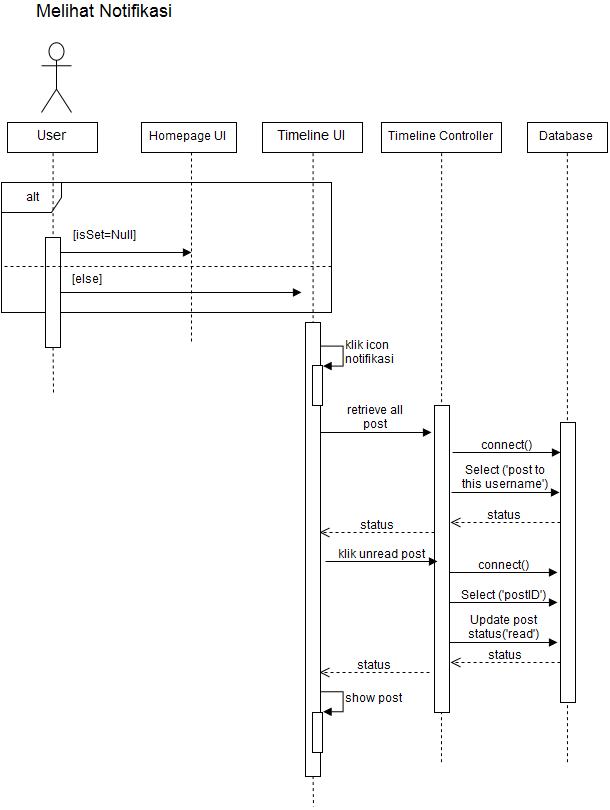

The diagram above was exported from draw.io. Its source (the exported page's mxGraphModel, read from the mxfile embedded in the PNG):
<mxGraphModel dx="1257" dy="689" grid="1" gridSize="10" guides="1" tooltips="1" connect="1" arrows="1" fold="1" page="1" pageScale="1" pageWidth="1169" pageHeight="826" background="#ffffff" math="0" shadow="0">
  <root>
    <mxCell id="0" />
    <mxCell id="1" parent="0" />
    <mxCell id="a5a5653eca1692b-7" value="" style="endArrow=none;html=1;exitX=0.5;exitY=1;startArrow=none;startFill=0;endFill=0;dashed=1;" edge="1" parent="1" source="427c570599c23365-8">
      <mxGeometry x="682" y="166" width="50" height="50" as="geometry">
        <mxPoint x="606" y="166" as="sourcePoint" />
        <mxPoint x="606" y="776" as="targetPoint" />
      </mxGeometry>
    </mxCell>
    <mxCell id="a5a5653eca1692b-5" value="" style="endArrow=none;html=1;exitX=0.5;exitY=1;startArrow=none;startFill=0;endFill=0;dashed=1;" edge="1" parent="1" source="27475be1b2145cbc-11">
      <mxGeometry x="536" y="166" width="50" height="50" as="geometry">
        <mxPoint x="480" y="166" as="sourcePoint" />
        <mxPoint x="480" y="776" as="targetPoint" />
      </mxGeometry>
    </mxCell>
    <mxCell id="27475be1b2145cbc-1" value="" style="shape=umlActor;verticalLabelPosition=bottom;labelBackgroundColor=#ffffff;verticalAlign=top;html=1;" parent="1" vertex="1">
      <mxGeometry x="80" y="56" width="30" height="70" as="geometry" />
    </mxCell>
    <mxCell id="27475be1b2145cbc-2" value="&lt;font style=&quot;font-size: 14px&quot;&gt;Timeline UI&lt;br&gt;&lt;/font&gt;" style="html=1;" parent="1" vertex="1">
      <mxGeometry x="301" y="136" width="100" height="30" as="geometry" />
    </mxCell>
    <mxCell id="27475be1b2145cbc-4" value="" style="endArrow=none;html=1;exitX=0.5;exitY=1;startArrow=none;startFill=0;endFill=0;dashed=1;" parent="1" source="27475be1b2145cbc-14" edge="1">
      <mxGeometry width="50" height="50" relative="1" as="geometry">
        <mxPoint x="110" y="60" as="sourcePoint" />
        <mxPoint x="352" y="820" as="targetPoint" />
      </mxGeometry>
    </mxCell>
    <mxCell id="27475be1b2145cbc-6" value="&lt;font style=&quot;font-size: 14px&quot;&gt;User&lt;/font&gt;" style="html=1;" parent="1" vertex="1">
      <mxGeometry x="46" y="136" width="90" height="30" as="geometry" />
    </mxCell>
    <mxCell id="27475be1b2145cbc-7" value="" style="endArrow=none;html=1;exitX=0.5;exitY=1;startArrow=none;startFill=0;endFill=0;dashed=1;" parent="1" source="27475be1b2145cbc-3" edge="1">
      <mxGeometry x="90" y="166" width="50" height="50" as="geometry">
        <mxPoint x="10" y="46" as="sourcePoint" />
        <mxPoint x="90" y="326" as="targetPoint" />
      </mxGeometry>
    </mxCell>
    <mxCell id="27475be1b2145cbc-8" value="" style="endArrow=none;html=1;exitX=0.5;exitY=1;startArrow=none;startFill=0;endFill=0;dashed=1;" parent="1" source="27475be1b2145cbc-3" edge="1">
      <mxGeometry x="90" y="166" width="50" height="50" as="geometry">
        <mxPoint x="90" y="166" as="sourcePoint" />
        <mxPoint x="92" y="406" as="targetPoint" />
      </mxGeometry>
    </mxCell>
    <mxCell id="27475be1b2145cbc-11" value="Timeline Controller&lt;br&gt;" style="html=1;" parent="1" vertex="1">
      <mxGeometry x="420" y="136" width="120" height="30" as="geometry" />
    </mxCell>
    <mxCell id="27475be1b2145cbc-13" value="&lt;font style=&quot;font-size: 12px&quot;&gt;[isSet=Null]&lt;/font&gt;" style="html=1;verticalAlign=bottom;endArrow=block;" parent="1" edge="1">
      <mxGeometry x="-0.3115" y="10" width="80" relative="1" as="geometry">
        <mxPoint x="98" y="266" as="sourcePoint" />
        <mxPoint x="230" y="266" as="targetPoint" />
        <mxPoint as="offset" />
      </mxGeometry>
    </mxCell>
    <mxCell id="27475be1b2145cbc-30" value="&lt;font style=&quot;font-size: 18px&quot;&gt;Melihat Notifikasi&lt;br&gt;&lt;/font&gt;" style="text;html=1;resizable=0;points=[];autosize=1;align=left;verticalAlign=top;spacingTop=-4;" parent="1" vertex="1">
      <mxGeometry x="75" y="15" width="150" height="20" as="geometry" />
    </mxCell>
    <mxCell id="4d6b511f3568e07c-1" value="alt" style="shape=umlFrame;whiteSpace=wrap;html=1;" parent="1" vertex="1">
      <mxGeometry x="40" y="196" width="330" height="130" as="geometry" />
    </mxCell>
    <mxCell id="4d6b511f3568e07c-2" value="Homepage UI&lt;br&gt;" style="html=1;" parent="1" vertex="1">
      <mxGeometry x="180" y="136" width="95" height="30" as="geometry" />
    </mxCell>
    <mxCell id="4d6b511f3568e07c-3" value="" style="endArrow=none;html=1;exitX=0.5;exitY=1;startArrow=none;startFill=0;endFill=0;dashed=1;" parent="1" edge="1">
      <mxGeometry x="265" y="166" width="50" height="50" as="geometry">
        <mxPoint x="230" y="166" as="sourcePoint" />
        <mxPoint x="230" y="356" as="targetPoint" />
      </mxGeometry>
    </mxCell>
    <mxCell id="27475be1b2145cbc-3" value="" style="html=1;points=[];perimeter=orthogonalPerimeter;" parent="1" vertex="1">
      <mxGeometry x="84" y="251" width="15" height="110" as="geometry" />
    </mxCell>
    <mxCell id="4d6b511f3568e07c-4" value="" style="endArrow=none;html=1;exitX=0.5;exitY=1;startArrow=none;startFill=0;endFill=0;dashed=1;" parent="1" source="27475be1b2145cbc-6" target="27475be1b2145cbc-3" edge="1">
      <mxGeometry x="90" y="166" width="50" height="50" as="geometry">
        <mxPoint x="91" y="166" as="sourcePoint" />
        <mxPoint x="91" y="536" as="targetPoint" />
      </mxGeometry>
    </mxCell>
    <mxCell id="4d6b511f3568e07c-5" value="" style="endArrow=none;html=1;endFill=0;dashed=1;" parent="1" edge="1">
      <mxGeometry width="50" height="50" relative="1" as="geometry">
        <mxPoint x="43" y="280" as="sourcePoint" />
        <mxPoint x="370" y="280" as="targetPoint" />
      </mxGeometry>
    </mxCell>
    <mxCell id="4d6b511f3568e07c-7" value="[else]" style="text;html=1;resizable=0;points=[];autosize=1;align=left;verticalAlign=top;spacingTop=-4;" parent="1" vertex="1">
      <mxGeometry x="111" y="286" width="50" height="20" as="geometry" />
    </mxCell>
    <mxCell id="4d6b511f3568e07c-8" value="" style="html=1;verticalAlign=bottom;endArrow=block;" parent="1" edge="1">
      <mxGeometry x="99" y="306" width="80" as="geometry">
        <mxPoint x="99" y="306" as="sourcePoint" />
        <mxPoint x="340" y="306" as="targetPoint" />
        <mxPoint as="offset" />
      </mxGeometry>
    </mxCell>
    <mxCell id="427c570599c23365-8" value="Database" style="html=1;" parent="1" vertex="1">
      <mxGeometry x="566" y="136" width="80" height="30" as="geometry" />
    </mxCell>
    <mxCell id="427c570599c23365-12" value="&lt;font style=&quot;font-size: 12px&quot;&gt;connect()&lt;br&gt;&lt;/font&gt;" style="html=1;verticalAlign=bottom;endArrow=block;" parent="1" edge="1">
      <mxGeometry x="491" y="466" width="80" as="geometry">
        <mxPoint x="491" y="466" as="sourcePoint" />
        <mxPoint x="599" y="466" as="targetPoint" />
        <Array as="points" />
        <mxPoint as="offset" />
      </mxGeometry>
    </mxCell>
    <mxCell id="427c570599c23365-13" value="&lt;font style=&quot;font-size: 12px&quot;&gt;Select ('post to &lt;br&gt;this username')&lt;/font&gt;&lt;br&gt;" style="html=1;verticalAlign=bottom;endArrow=block;" parent="1" edge="1">
      <mxGeometry x="-176" y="-38" width="80" as="geometry">
        <mxPoint x="490" y="506" as="sourcePoint" />
        <mxPoint x="598" y="506" as="targetPoint" />
        <Array as="points" />
        <mxPoint as="offset" />
      </mxGeometry>
    </mxCell>
    <mxCell id="427c570599c23365-14" value="&lt;font style=&quot;font-size: 12px&quot;&gt;status&lt;/font&gt;" style="html=1;verticalAlign=bottom;endArrow=open;dashed=1;endSize=8;" parent="1" edge="1">
      <mxGeometry relative="1" as="geometry">
        <mxPoint x="599" y="536" as="sourcePoint" />
        <mxPoint x="489" y="536" as="targetPoint" />
        <Array as="points" />
      </mxGeometry>
    </mxCell>
    <mxCell id="a5a5653eca1692b-2" value="&lt;font style=&quot;font-size: 12px&quot;&gt;klik icon&lt;br&gt;notifikasi&lt;br&gt;&lt;/font&gt;" style="edgeStyle=orthogonalEdgeStyle;html=1;align=left;spacingLeft=2;endArrow=block;rounded=0;entryX=1;entryY=0;" edge="1" target="a5a5653eca1692b-1" parent="1">
      <mxGeometry relative="1" as="geometry">
        <mxPoint x="356" y="359" as="sourcePoint" />
        <Array as="points">
          <mxPoint x="381" y="359" />
        </Array>
      </mxGeometry>
    </mxCell>
    <mxCell id="27475be1b2145cbc-22" value="" style="html=1;points=[];perimeter=orthogonalPerimeter;" parent="1" vertex="1">
      <mxGeometry x="473" y="419" width="15" height="307" as="geometry" />
    </mxCell>
    <mxCell id="a5a5653eca1692b-6" value="&lt;font style=&quot;font-size: 12px&quot;&gt;retrieve all&lt;br&gt;post&lt;br&gt;&lt;/font&gt;" style="html=1;verticalAlign=bottom;endArrow=block;" edge="1" parent="1">
      <mxGeometry width="80" relative="1" as="geometry">
        <mxPoint x="358" y="446" as="sourcePoint" />
        <mxPoint x="470" y="446" as="targetPoint" />
      </mxGeometry>
    </mxCell>
    <mxCell id="427c570599c23365-9" value="" style="html=1;points=[];perimeter=orthogonalPerimeter;" parent="1" vertex="1">
      <mxGeometry x="599" y="436" width="15" height="280" as="geometry" />
    </mxCell>
    <mxCell id="a5a5653eca1692b-8" value="&lt;font style=&quot;font-size: 12px&quot;&gt;status&lt;/font&gt;" style="html=1;verticalAlign=bottom;endArrow=open;dashed=1;endSize=8;" edge="1" parent="1">
      <mxGeometry x="363" y="546" as="geometry">
        <mxPoint x="473" y="546" as="sourcePoint" />
        <mxPoint x="358" y="546" as="targetPoint" />
        <Array as="points" />
      </mxGeometry>
    </mxCell>
    <mxCell id="a5a5653eca1692b-9" value="&lt;font style=&quot;font-size: 12px&quot;&gt;klik unread post&lt;br&gt;&lt;/font&gt;" style="html=1;verticalAlign=bottom;endArrow=block;" edge="1" parent="1">
      <mxGeometry x="364" y="575" width="80" as="geometry">
        <mxPoint x="364" y="575" as="sourcePoint" />
        <mxPoint x="476" y="575" as="targetPoint" />
      </mxGeometry>
    </mxCell>
    <mxCell id="a5a5653eca1692b-11" value="&lt;font style=&quot;font-size: 12px&quot;&gt;connect()&lt;br&gt;&lt;/font&gt;" style="html=1;verticalAlign=bottom;endArrow=block;" edge="1" parent="1">
      <mxGeometry x="488" y="586" width="80" as="geometry">
        <mxPoint x="488" y="586" as="sourcePoint" />
        <mxPoint x="596" y="586" as="targetPoint" />
        <Array as="points" />
        <mxPoint as="offset" />
      </mxGeometry>
    </mxCell>
    <mxCell id="a5a5653eca1692b-12" value="&lt;font style=&quot;font-size: 12px&quot;&gt;Select ('postID')&lt;/font&gt;&lt;br&gt;" style="html=1;verticalAlign=bottom;endArrow=block;" edge="1" parent="1">
      <mxGeometry x="-178" y="72" width="80" as="geometry">
        <mxPoint x="488" y="616" as="sourcePoint" />
        <mxPoint x="596" y="616" as="targetPoint" />
        <Array as="points" />
        <mxPoint as="offset" />
      </mxGeometry>
    </mxCell>
    <mxCell id="a5a5653eca1692b-13" value="&lt;font style=&quot;font-size: 12px&quot;&gt;Update post&lt;br&gt;status('read')&lt;/font&gt;&lt;br&gt;" style="html=1;verticalAlign=bottom;endArrow=block;" edge="1" parent="1">
      <mxGeometry x="-178" y="112" width="80" as="geometry">
        <mxPoint x="488" y="656" as="sourcePoint" />
        <mxPoint x="596" y="656" as="targetPoint" />
        <Array as="points" />
        <mxPoint as="offset" />
      </mxGeometry>
    </mxCell>
    <mxCell id="a5a5653eca1692b-14" value="&lt;font style=&quot;font-size: 12px&quot;&gt;status&lt;/font&gt;" style="html=1;verticalAlign=bottom;endArrow=open;dashed=1;endSize=8;" edge="1" parent="1">
      <mxGeometry x="489" y="676" as="geometry">
        <mxPoint x="599" y="676" as="sourcePoint" />
        <mxPoint x="489" y="676" as="targetPoint" />
        <Array as="points" />
      </mxGeometry>
    </mxCell>
    <mxCell id="a5a5653eca1692b-15" value="&lt;font style=&quot;font-size: 12px&quot;&gt;status&lt;/font&gt;" style="html=1;verticalAlign=bottom;endArrow=open;dashed=1;endSize=8;" edge="1" parent="1">
      <mxGeometry x="358" y="686" as="geometry">
        <mxPoint x="468" y="686" as="sourcePoint" />
        <mxPoint x="358" y="686" as="targetPoint" />
        <Array as="points" />
      </mxGeometry>
    </mxCell>
    <mxCell id="a5a5653eca1692b-17" value="&lt;font style=&quot;font-size: 12px&quot;&gt;show post&lt;/font&gt;&lt;font style=&quot;font-size: 12px&quot;&gt;&lt;br&gt;&lt;/font&gt;" style="edgeStyle=orthogonalEdgeStyle;html=1;align=left;spacingLeft=2;endArrow=block;rounded=0;entryX=1;entryY=0;" edge="1" target="a5a5653eca1692b-16" parent="1">
      <mxGeometry relative="1" as="geometry">
        <mxPoint x="356" y="706" as="sourcePoint" />
        <Array as="points">
          <mxPoint x="381" y="706" />
        </Array>
      </mxGeometry>
    </mxCell>
    <mxCell id="27475be1b2145cbc-14" value="" style="html=1;points=[];perimeter=orthogonalPerimeter;" parent="1" vertex="1">
      <mxGeometry x="344" y="336" width="15" height="454" as="geometry" />
    </mxCell>
    <mxCell id="a5a5653eca1692b-18" value="" style="endArrow=none;html=1;exitX=0.5;exitY=1;startArrow=none;startFill=0;endFill=0;dashed=1;" edge="1" parent="1" source="27475be1b2145cbc-2" target="27475be1b2145cbc-14">
      <mxGeometry width="50" height="50" relative="1" as="geometry">
        <mxPoint x="351.57142857142867" y="166.71428571428578" as="sourcePoint" />
        <mxPoint x="360" y="820" as="targetPoint" />
      </mxGeometry>
    </mxCell>
    <mxCell id="a5a5653eca1692b-1" value="" style="html=1;points=[];perimeter=orthogonalPerimeter;rounded=0;shadow=0;" vertex="1" parent="1">
      <mxGeometry x="351" y="379" width="10" height="40" as="geometry" />
    </mxCell>
    <mxCell id="a5a5653eca1692b-16" value="" style="html=1;points=[];perimeter=orthogonalPerimeter;rounded=0;shadow=0;" vertex="1" parent="1">
      <mxGeometry x="351" y="726" width="10" height="40" as="geometry" />
    </mxCell>
  </root>
</mxGraphModel>